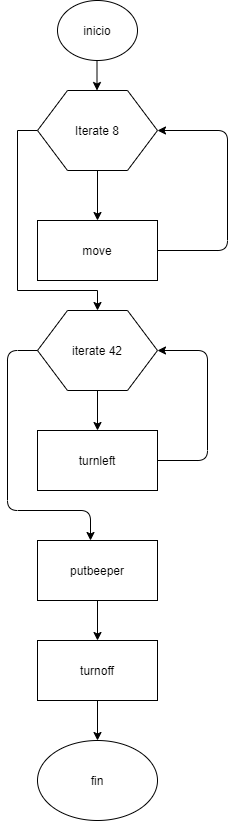

The diagram above was exported from draw.io. Its source (the exported page's mxGraphModel, read from the mxfile embedded in the PNG):
<mxGraphModel dx="868" dy="450" grid="1" gridSize="10" guides="1" tooltips="1" connect="1" arrows="1" fold="1" page="1" pageScale="1" pageWidth="827" pageHeight="1169" math="0" shadow="0">
  <root>
    <mxCell id="0" />
    <mxCell id="1" parent="0" />
    <mxCell id="Ay3dCmhqGiVxnsz1SGIu-1" value="inicio" style="ellipse;whiteSpace=wrap;html=1;" parent="1" vertex="1">
      <mxGeometry x="90" y="10" width="80" height="60" as="geometry" />
    </mxCell>
    <mxCell id="Ay3dCmhqGiVxnsz1SGIu-3" value="move" style="rounded=0;whiteSpace=wrap;html=1;" parent="1" vertex="1">
      <mxGeometry x="70" y="230" width="120" height="60" as="geometry" />
    </mxCell>
    <mxCell id="Ay3dCmhqGiVxnsz1SGIu-4" value="" style="endArrow=classic;html=1;" parent="1" edge="1">
      <mxGeometry width="50" height="50" relative="1" as="geometry">
        <mxPoint x="129.5" y="70" as="sourcePoint" />
        <mxPoint x="129.5" y="100" as="targetPoint" />
      </mxGeometry>
    </mxCell>
    <mxCell id="Ay3dCmhqGiVxnsz1SGIu-38" style="edgeStyle=orthogonalEdgeStyle;rounded=0;orthogonalLoop=1;jettySize=auto;html=1;exitX=0;exitY=0.5;exitDx=0;exitDy=0;entryX=0.5;entryY=0;entryDx=0;entryDy=0;" parent="1" source="Ay3dCmhqGiVxnsz1SGIu-5" edge="1">
      <mxGeometry relative="1" as="geometry">
        <mxPoint x="130" y="320" as="targetPoint" />
        <Array as="points">
          <mxPoint x="50" y="140" />
          <mxPoint x="50" y="300" />
          <mxPoint x="130" y="300" />
        </Array>
      </mxGeometry>
    </mxCell>
    <mxCell id="Ay3dCmhqGiVxnsz1SGIu-5" value="Iterate 8" style="shape=hexagon;perimeter=hexagonPerimeter2;whiteSpace=wrap;html=1;" parent="1" vertex="1">
      <mxGeometry x="70" y="100" width="120" height="80" as="geometry" />
    </mxCell>
    <mxCell id="Ay3dCmhqGiVxnsz1SGIu-8" value="" style="endArrow=classic;html=1;exitX=0.5;exitY=1;exitDx=0;exitDy=0;" parent="1" source="Ay3dCmhqGiVxnsz1SGIu-5" target="Ay3dCmhqGiVxnsz1SGIu-3" edge="1">
      <mxGeometry width="50" height="50" relative="1" as="geometry">
        <mxPoint x="120" y="220" as="sourcePoint" />
        <mxPoint x="160" y="190" as="targetPoint" />
      </mxGeometry>
    </mxCell>
    <mxCell id="Ay3dCmhqGiVxnsz1SGIu-9" value="" style="endArrow=classic;html=1;exitX=1;exitY=0.5;exitDx=0;exitDy=0;entryX=1;entryY=0.5;entryDx=0;entryDy=0;" parent="1" source="Ay3dCmhqGiVxnsz1SGIu-3" target="Ay3dCmhqGiVxnsz1SGIu-5" edge="1">
      <mxGeometry width="50" height="50" relative="1" as="geometry">
        <mxPoint x="390" y="260" as="sourcePoint" />
        <mxPoint x="440" y="210" as="targetPoint" />
        <Array as="points">
          <mxPoint x="260" y="260" />
          <mxPoint x="260" y="140" />
        </Array>
      </mxGeometry>
    </mxCell>
    <mxCell id="Ay3dCmhqGiVxnsz1SGIu-16" value="iterate 42" style="shape=hexagon;perimeter=hexagonPerimeter2;whiteSpace=wrap;html=1;" parent="1" vertex="1">
      <mxGeometry x="70" y="320" width="120" height="80" as="geometry" />
    </mxCell>
    <mxCell id="Ay3dCmhqGiVxnsz1SGIu-18" value="" style="endArrow=classic;html=1;exitX=0.5;exitY=1;exitDx=0;exitDy=0;" parent="1" edge="1" source="Ay3dCmhqGiVxnsz1SGIu-16">
      <mxGeometry width="50" height="50" relative="1" as="geometry">
        <mxPoint x="129.5" y="490" as="sourcePoint" />
        <mxPoint x="130" y="440" as="targetPoint" />
      </mxGeometry>
    </mxCell>
    <mxCell id="Ay3dCmhqGiVxnsz1SGIu-19" value="turnleft" style="rounded=0;whiteSpace=wrap;html=1;" parent="1" vertex="1">
      <mxGeometry x="70" y="440" width="120" height="60" as="geometry" />
    </mxCell>
    <mxCell id="Ay3dCmhqGiVxnsz1SGIu-20" value="" style="endArrow=classic;html=1;exitX=1;exitY=0.5;exitDx=0;exitDy=0;entryX=1;entryY=0.5;entryDx=0;entryDy=0;" parent="1" source="Ay3dCmhqGiVxnsz1SGIu-19" target="Ay3dCmhqGiVxnsz1SGIu-16" edge="1">
      <mxGeometry width="50" height="50" relative="1" as="geometry">
        <mxPoint x="390" y="560" as="sourcePoint" />
        <mxPoint x="240" y="450" as="targetPoint" />
        <Array as="points">
          <mxPoint x="240" y="470" />
          <mxPoint x="240" y="360" />
        </Array>
      </mxGeometry>
    </mxCell>
    <mxCell id="Ay3dCmhqGiVxnsz1SGIu-23" value="putbeeper" style="rounded=0;whiteSpace=wrap;html=1;" parent="1" vertex="1">
      <mxGeometry x="70" y="550" width="120" height="60" as="geometry" />
    </mxCell>
    <mxCell id="Ay3dCmhqGiVxnsz1SGIu-29" value="" style="endArrow=classic;html=1;exitX=0;exitY=0.5;exitDx=0;exitDy=0;" parent="1" source="Ay3dCmhqGiVxnsz1SGIu-16" edge="1">
      <mxGeometry width="50" height="50" relative="1" as="geometry">
        <mxPoint x="10" y="525" as="sourcePoint" />
        <mxPoint x="123" y="550" as="targetPoint" />
        <Array as="points">
          <mxPoint x="40" y="360" />
          <mxPoint x="40" y="520" />
          <mxPoint x="123" y="520" />
        </Array>
      </mxGeometry>
    </mxCell>
    <mxCell id="Ay3dCmhqGiVxnsz1SGIu-35" value="" style="edgeStyle=orthogonalEdgeStyle;rounded=0;orthogonalLoop=1;jettySize=auto;html=1;" parent="1" source="Ay3dCmhqGiVxnsz1SGIu-30" target="Ay3dCmhqGiVxnsz1SGIu-34" edge="1">
      <mxGeometry relative="1" as="geometry" />
    </mxCell>
    <mxCell id="Ay3dCmhqGiVxnsz1SGIu-30" value="turnoff" style="rounded=0;whiteSpace=wrap;html=1;" parent="1" vertex="1">
      <mxGeometry x="70" y="650" width="120" height="60" as="geometry" />
    </mxCell>
    <mxCell id="Ay3dCmhqGiVxnsz1SGIu-34" value="fin&lt;br&gt;" style="ellipse;whiteSpace=wrap;html=1;" parent="1" vertex="1">
      <mxGeometry x="70" y="750" width="120" height="80" as="geometry" />
    </mxCell>
    <mxCell id="AkGVzC383qREIV8eb6Xq-5" value="" style="endArrow=classic;html=1;exitX=0.5;exitY=1;exitDx=0;exitDy=0;entryX=0.5;entryY=0;entryDx=0;entryDy=0;" edge="1" parent="1" source="Ay3dCmhqGiVxnsz1SGIu-23" target="Ay3dCmhqGiVxnsz1SGIu-30">
      <mxGeometry width="50" height="50" relative="1" as="geometry">
        <mxPoint x="390" y="530" as="sourcePoint" />
        <mxPoint x="440" y="480" as="targetPoint" />
      </mxGeometry>
    </mxCell>
  </root>
</mxGraphModel>